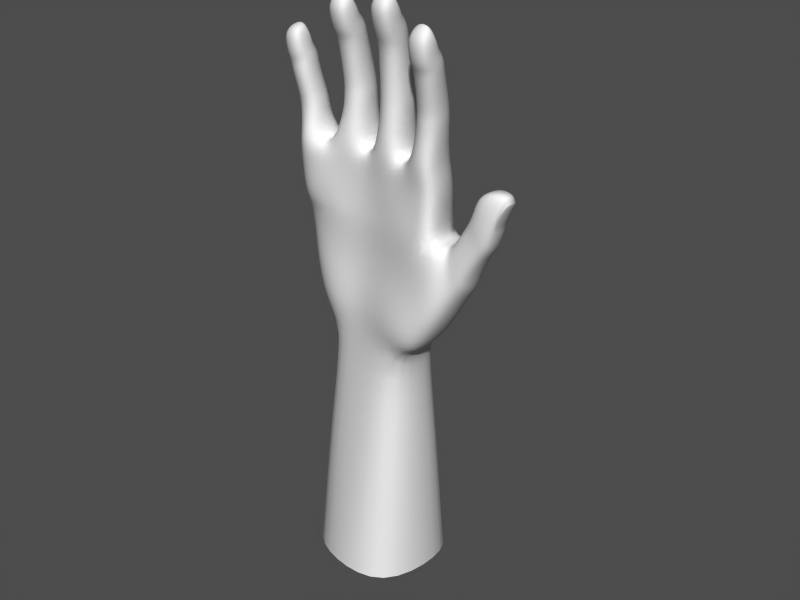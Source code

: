# Source: hand.blend  (saved by Blender 2.40.0; exported with 4.5.12 LTS)
import bpy
from mathutils import Matrix  # noqa: F401  (used for matrix-valued properties, if any)

bpy.ops.wm.read_factory_settings(use_empty=True)
scene = bpy.context.scene
scene.name = '1'

# ---- collections
col_collection_1 = bpy.data.collections.new('Collection 1'); scene.collection.children.link(col_collection_1)

# ---- meshes
me_cube_001 = bpy.data.meshes.new('Cube.001')
me_cube_001.from_pydata([(6.8, 8.319, 0.7191), (6.691, 8.144, -0.4214), (6.329, 6.733, -0.5086), (6.532, 6.823, 0.9302), (6.351, 5.96, 0.9599), (6.132, 5.889, -0.5179), (5.751, 5.43, -0.5305), (5.975, 5.496, 0.9809), (5.404, 4.499, 1.108), (5.152, 4.455, -0.6109), (4.967, 3.819, -0.6525), (5.225, 3.859, 1.151), (4.71, 3.176, 1.254), (4.404, 3.167, -0.747), (-1.591, 1.726, -1.509), (-1.98, -0.01696, -1.166), (-2.509, 0.6551, -0.8067), (-3.201, 1.835, -1.1), (-0.36, 0.01566, -1.619), (-0.02475, 1.274, -1.963), (1.931, 1.412, -1.647), (1.963, 0.01149, -1.135), (2.575, 0.2099, -0.7818), (3.365, 1.433, -1.189), (3.986, 1.41, 1.898), (3.027, 0.1634, 1.828), (2.024, 0.01696, 1.619), (1.939, 1.437, 2.154), (-0.2838, 1.298, 1.092), (-0.3864, -0.002141, 1.357), (-2.024, 0.0117, 1.029), (-1.86, 1.329, 1.469), (-4.71, 13.07, 0.8726), (-3.659, 13.25, 0.9906), (-3.713, 13.4, 0.331), (-4.764, 13.22, 0.2098), (-4.2, 13.48, 0.2293), (-4.136, 13.25, 1.027), (-4.004, 12.22, 1.097), (-4.03, 12.58, -0.1986), (-4.663, 12.37, -0.03665), (-3.507, 12.57, 0.09618), (-3.488, 12.33, 0.9122), (-4.643, 12.13, 0.7831), (-4.618, 11.78, 0.626), (-3.388, 12.0, 0.7585), (-3.391, 12.16, -0.128), (-4.621, 11.95, -0.2645), (-3.944, 12.12, -0.4587), (-3.94, 11.87, 0.9651), (-3.855, 11.38, 0.9923), (-3.856, 11.61, -0.4324), (-4.505, 11.45, -0.2352), (-3.333, 11.65, -0.1006), (-3.332, 11.5, 0.7844), (-4.504, 11.3, 0.6536), (-4.319, 10.27, 0.4781), (-3.147, 10.47, 0.6089), (-3.148, 10.62, -0.3065), (-4.32, 10.42, -0.441), (-3.67, 10.58, -0.6407), (-3.67, 10.34, 0.819), (-3.585, 9.944, 0.8215), (-3.586, 10.0, -0.7136), (-4.266, 9.862, -0.4985), (-3.032, 10.09, -0.3864), (-3.031, 10.05, 0.5926), (-4.265, 9.822, 0.485), (-4.157, 9.287, 0.5941), (-2.968, 9.519, 0.6829), (-2.938, 9.535, -0.3751), (-4.149, 9.306, -0.4679), (-3.486, 9.438, -0.6701), (-3.522, 9.413, 0.8878), (-1.335, 10.01, 0.6054), (-1.312, 10.17, -1.253), (-1.935, 10.12, -1.017), (-0.6519, 10.19, -0.9005), (-0.6706, 10.06, 0.3511), (-1.963, 9.993, 0.2364), (-2.001, 10.77, 0.1358), (-0.6754, 10.85, 0.2625), (-0.6754, 10.91, -0.9237), (-2.001, 10.83, -1.053), (-1.361, 10.88, -1.319), (-1.361, 10.71, 0.5433), (-1.396, 11.18, 0.5009), (-1.396, 11.73, -1.213), (-1.998, 11.63, -0.9665), (-0.7487, 11.67, -0.8243), (-0.7448, 11.31, 0.2455), (-1.97, 11.26, 0.1041), (0.1178, 11.5, 0.2464), (1.427, 11.51, 0.3857), (1.427, 11.9, -0.7486), (0.1178, 11.89, -0.8902), (0.7493, 11.99, -1.157), (0.7493, 11.42, 0.6678), (0.7673, 10.68, 0.6979), (0.7673, 10.85, -1.282), (0.09676, 10.82, -0.9988), (1.486, 10.86, -0.8628), (1.486, 10.7, 0.3993), (0.09676, 10.76, 0.2645), (0.1304, 9.931, 0.3603), (1.475, 9.965, 0.4949), (1.482, 10.1, -0.8292), (0.1459, 10.06, -0.9649), (0.7909, 10.1, -1.214), (0.7799, 9.93, 0.7555), (3.777, 5.587, 1.521), (1.816, 5.592, 1.172), (-0.2694, 5.56, 0.727), (-2.328, 5.529, 0.9995), (-2.515, 7.671, 1.044), (-0.3376, 7.649, 0.5788), (1.785, 7.658, 0.8846), (3.808, 7.697, 1.003), (-2.856, 8.689, 1.075), (-2.284, 8.669, 0.7963), (-0.6537, 8.649, 0.6758), (-0.07718, 8.639, 0.6732), (1.495, 8.664, 0.7889), (2.113, 8.71, 0.9324), (3.57, 8.643, 1.127), (3.452, 8.676, -0.6394), (-3.79, 8.343, -0.5257), (2.154, 8.68, -0.8277), (1.581, 8.642, -0.9745), (0.134, 8.614, -1.09), (-0.3993, 8.624, -1.083), (-1.928, 8.647, -0.9676), (-2.458, 8.659, -0.7092), (3.674, 7.734, -0.7186), (1.795, 7.694, -1.032), (-0.07666, 7.651, -1.299), (-3.887, 7.399, -0.5628), (-2.399, 7.703, -0.8757), (-1.919, 5.538, -1.394), (-3.663, 5.346, -0.9398), (-0.008116, 5.567, -1.631), (1.848, 5.63, -1.386), (3.437, 5.615, -1.015), (2.797, 7.692, -1.254), (2.834, 8.668, -0.8717), (2.852, 8.697, 1.207), (2.816, 7.685, 1.012), (2.75, 6.218, -1.182), (2.79, 6.208, 1.129), (2.934, 9.896, 1.052), (2.933, 10.08, -0.7245), (2.343, 10.08, -0.5038), (3.564, 10.02, -0.3851), (3.573, 9.89, 0.8162), (2.34, 9.953, 0.6904), (2.347, 10.62, 0.6729), (3.618, 10.56, 0.7891), (3.618, 10.68, -0.3383), (2.347, 10.75, -0.4527), (2.961, 10.75, -0.7097), (2.961, 10.56, 1.059), (2.984, 10.95, 1.036), (2.984, 11.47, -0.5942), (2.406, 11.41, -0.346), (3.604, 11.33, -0.2477), (3.604, 11.0, 0.7738), (2.406, 11.08, 0.6733), (0.893, 6.229, -1.693), (0.7529, 6.218, 0.8406), (0.778, 7.698, -1.129), (0.8633, 8.617, -1.167), (0.7084, 8.639, 0.8258), (0.7406, 7.662, 0.7675), (-1.025, 6.127, -1.739), (-1.388, 6.137, 0.778), (-1.07, 7.644, -1.157), (-1.087, 8.636, -1.13), (-1.432, 8.661, 0.855), (-1.406, 7.641, 0.7427), (-2.964, 6.074, -1.431), (-3.463, 6.066, 1.132), (-3.076, 7.531, -0.8544), (-3.184, 8.476, -0.8), (-3.69, 8.509, 1.208), (-3.578, 7.524, 1.093), (4.128, 5.537, -0.7679), (4.254, 5.489, 1.064), (4.452, 5.621, 0.9887), (4.352, 5.603, -0.6284), (4.54, 5.851, -0.5829), (4.638, 5.873, 0.9532), (5.036, 6.572, 0.8416), (4.949, 6.542, -0.505), (5.134, 6.916, -0.493), (5.218, 6.947, 0.8239), (5.368, 7.296, 0.8147), (5.29, 7.258, -0.4826), (5.518, 8.035, -0.3814), (5.56, 8.11, 0.7223), (3.453, 3.675, -1.472), (-3.403, 3.456, -1.202), (-2.276, 3.461, -1.474), (-2.213, 3.535, 0.9247), (-0.2212, 3.558, 0.6596), (1.873, 3.601, 1.236), (3.875, 3.65, 1.684), (6.28, 8.47, 0.7709), (6.215, 8.341, -0.437), (5.828, 7.032, -0.662), (5.977, 7.105, 1.006), (5.771, 6.521, 1.023), (5.612, 6.46, -0.6784), (5.343, 5.922, -0.705), (5.506, 5.982, 1.043), (4.973, 4.972, 1.184), (4.788, 4.915, -0.8838), (4.544, 4.492, -0.9825), (4.733, 4.562, 1.229), (4.468, 4.244, 1.309), (4.25, 4.208, -1.144), (-2.985, 0.6687, 0.3575), (-3.704, 1.865, 0.4373), (-4.246, 7.414, 0.4505), (-4.136, 5.324, 0.3966), (-4.121, 8.386, 0.3821), (-3.877, 3.437, 0.6816), (2.836, 0.1145, -0.19), (3.971, 1.234, -0.08761), (2.419, -0.182, -0.3992), (4.911, 2.98, 0.05153), (5.375, 3.625, 0.1123), (5.565, 4.264, 0.164), (-0.01643, 3.396, -1.98), (1.889, 3.496, -1.699), (2.84, -4.82, -0.4974), (-2.569, -4.814, 1.532), (-0.5753, -4.815, 1.997), (2.358, -4.814, 2.37), (2.284, -4.814, -1.543), (-0.5433, -4.814, -2.231), (-2.515, -4.815, -1.587), (-2.888, -11.79, -1.495), (-0.6297, -11.79, -3.024), (2.557, -11.79, -2.099), (2.642, -11.79, 3.163), (-0.5612, -11.79, 3.15), (-2.913, -11.79, 2.035), (3.381, -11.78, -0.4388), (-3.587, 12.64, 0.1176), (-4.582, 12.45, -0.008601), (-4.033, 12.61, -0.1136), (-4.191, 13.4, 0.2345), (-4.607, 13.19, 0.15), (-3.851, 13.32, 0.2372), (-3.851, 13.35, 0.188), (-4.607, 13.22, 0.1008), (-4.191, 13.43, 0.1853), (-1.447, 15.15, 0.3938), (-1.917, 15.0, 0.2616), (-1.101, 15.0, 0.3646), (-1.106, 14.95, 0.4059), (-1.922, 14.95, 0.3029), (-1.453, 15.1, 0.4352), (-1.398, 14.3, -0.1422), (-2.002, 14.18, -0.06193), (-0.9265, 14.2, 0.09019), (-2.094, 12.74, 0.3067), (-0.8298, 12.75, 0.4627), (-0.8009, 13.14, -0.4104), (-2.065, 13.14, -0.5694), (-1.355, 13.27, -0.7486), (-1.401, 12.63, 0.6573), (-1.42, 13.19, 0.7647), (-1.373, 13.84, -0.6345), (-2.114, 13.71, -0.4609), (-0.7872, 13.71, -0.2987), (-0.8159, 13.3, 0.5715), (-2.143, 13.29, 0.4125), (-2.121, 13.63, 0.6687), (-0.8743, 13.64, 0.8227), (-0.8516, 14.12, 0.04734), (-2.098, 14.12, -0.1096), (-1.4, 14.28, -0.2402), (-1.437, 13.55, 0.9986), (-1.462, 14.7, 1.155), (-1.45, 15.19, 0.453), (-2.084, 14.99, 0.3765), (-0.9501, 14.99, 0.5196), (-0.9593, 14.63, 1.101), (-2.094, 14.62, 0.9608), (0.143, 14.93, 0.9608), (1.277, 14.9, 1.101), (1.306, 15.26, 0.5196), (0.1721, 15.3, 0.3765), (0.8118, 15.48, 0.453), (0.7769, 14.99, 1.155), (0.7746, 13.83, 0.9986), (0.8343, 14.57, -0.2402), (0.1312, 14.43, -0.1096), (1.377, 14.39, 0.04734), (1.339, 13.9, 0.8227), (0.09297, 13.94, 0.6687), (0.06038, 13.45, 0.4125), (1.387, 13.42, 0.5715), (1.429, 13.98, -0.2987), (0.1025, 14.02, -0.4609), (0.8469, 14.13, -0.6345), (0.7805, 13.33, 0.7647), (0.7814, 12.77, 0.6573), (0.8474, 13.4, -0.7486), (0.134, 13.3, -0.5694), (1.397, 13.26, -0.4104), (1.356, 12.87, 0.4627), (0.09236, 12.9, 0.3067), (1.305, 14.47, 0.09019), (0.2289, 14.49, -0.06193), (0.8367, 14.59, -0.1422), (0.8064, 15.38, 0.4352), (0.3328, 15.25, 0.3029), (1.148, 15.23, 0.4059), (1.156, 15.28, 0.3646), (0.3399, 15.3, 0.2616), (0.8135, 15.43, 0.3938), (3.114, 14.57, 0.9335), (2.653, 14.44, 0.8076), (3.448, 14.42, 0.9086), (3.441, 14.37, 0.9501), (2.646, 14.39, 0.8491), (3.108, 14.52, 0.975), (3.137, 13.73, 0.4309), (2.545, 13.64, 0.5115), (3.593, 13.63, 0.6602), (2.411, 12.24, 0.9047), (3.644, 12.21, 1.058), (3.684, 12.58, 0.1973), (2.452, 12.61, 0.04139), (3.147, 12.71, -0.1357), (3.083, 12.12, 1.25), (3.082, 12.67, 1.341), (3.147, 13.27, -0.03808), (2.421, 13.17, 0.1337), (3.714, 13.14, 0.2927), (3.674, 12.76, 1.151), (2.38, 12.78, 0.9948), (2.412, 13.12, 1.237), (3.627, 13.09, 1.387), (3.664, 13.54, 0.6204), (2.449, 13.58, 0.4665), (3.135, 13.71, 0.3358), (3.077, 13.03, 1.561), (3.079, 14.11, 1.596), (3.113, 14.61, 0.9902), (2.489, 14.44, 0.9198), (3.594, 14.41, 1.06), (3.566, 14.02, 1.546), (2.461, 14.04, 1.408), (6.001, 5.336, 0.2098), (6.38, 5.798, 0.2074), (6.624, 6.704, 0.203), (7.055, 8.375, 0.1948), (4.195, 5.512, 0.2096), (5.54, 8.074, 0.1963), (6.249, 8.409, 0.1945), (5.331, 7.278, 0.2004), (5.178, 6.932, 0.2022), (4.995, 6.558, 0.2041), (4.59, 5.862, 0.2078), (4.404, 5.612, 0.209), (6.572, 6.817, 0.2044), (6.48, 6.935, 0.799), (6.342, 6.823, -0.3773), (7.017, 7.985, 0.1948), (6.826, 7.944, -0.2891), (6.91, 8.078, 0.5867), (6.99, 8.092, 0.5867), (6.906, 7.958, -0.2891), (7.097, 8.0, 0.1948)], [], [(31, 30, 29, 28), (28, 29, 26, 27), (27, 26, 25, 24), (24, 25, 226, 227), (26, 228, 226, 25), (14, 15, 16, 17), (14, 19, 18, 15), (19, 20, 21, 18), (20, 23, 22, 21), (24, 227, 229, 12), (12, 229, 230, 11), (11, 230, 231, 8), (7, 356, 357, 4), (4, 357, 358, 3), (71, 68, 67, 64), (69, 70, 65, 66), (72, 71, 64, 63), (68, 73, 62, 67), (73, 69, 66, 62), (70, 72, 63, 65), (65, 63, 60, 58), (62, 66, 57, 61), (67, 62, 61, 56), (63, 64, 59, 60), (66, 65, 58, 57), (64, 67, 56, 59), (59, 56, 55, 52), (57, 58, 53, 54), (60, 59, 52, 51), (56, 61, 50, 55), (61, 57, 54, 50), (58, 60, 51, 53), (53, 51, 48, 46), (50, 54, 45, 49), (55, 50, 49, 44), (51, 52, 47, 48), (54, 53, 46, 45), (52, 55, 44, 47), (47, 44, 43, 40), (45, 46, 41, 42), (48, 47, 40, 39), (44, 49, 38, 43), (49, 45, 42, 38), (46, 48, 39, 41), (38, 42, 33, 37), (37, 32, 43, 38), (42, 41, 34, 33), (32, 35, 40, 43), (35, 32, 37, 36), (33, 34, 36, 37), (76, 79, 80, 83), (78, 77, 82, 81), (75, 76, 83, 84), (79, 74, 85, 80), (74, 78, 81, 85), (77, 75, 84, 82), (82, 84, 87, 89), (85, 81, 90, 86), (80, 85, 86, 91), (84, 83, 88, 87), (81, 82, 89, 90), (83, 80, 91, 88), (107, 104, 103, 100), (105, 106, 101, 102), (108, 107, 100, 99), (104, 109, 98, 103), (109, 105, 102, 98), (106, 108, 99, 101), (101, 99, 96, 94), (98, 102, 93, 97), (103, 98, 97, 92), (99, 100, 95, 96), (102, 101, 94, 93), (100, 103, 92, 95), (114, 119, 118), (115, 121, 120), (116, 123, 122), (124, 117, 133, 125), (117, 110, 142, 133), (137, 132, 131), (135, 130, 129), (134, 128, 127), (127, 144, 143, 134), (123, 116, 146, 145), (110, 148, 111), (141, 147, 142), (111, 148, 146, 116), (110, 117, 146, 148), (117, 124, 145, 146), (125, 133, 143, 144), (133, 142, 147, 143), (134, 143, 147, 141), (125, 144, 150, 152), (145, 124, 153, 149), (123, 145, 149, 154), (144, 127, 151, 150), (124, 125, 152, 153), (127, 123, 154, 151), (151, 154, 155, 158), (153, 152, 157, 156), (150, 151, 158, 159), (154, 149, 160, 155), (149, 153, 156, 160), (152, 150, 159, 157), (157, 159, 162, 164), (160, 156, 165, 161), (155, 160, 161, 166), (159, 158, 163, 162), (156, 157, 164, 165), (158, 155, 166, 163), (111, 168, 112), (140, 167, 141), (134, 169, 170, 128), (122, 171, 172, 116), (129, 170, 169, 135), (115, 172, 171, 121), (112, 168, 172, 115), (135, 169, 167, 140), (111, 116, 172, 168), (134, 141, 167, 169), (122, 123, 127, 128), (120, 121, 129, 130), (118, 119, 131, 132), (135, 175, 176, 130), (120, 177, 178, 115), (131, 176, 175, 137), (114, 178, 177, 119), (112, 115, 178, 174), (135, 140, 173, 175), (112, 174, 113), (138, 173, 140), (113, 174, 178, 114), (137, 175, 173, 138), (137, 181, 182, 132), (118, 183, 184, 114), (126, 182, 181, 136), (113, 114, 184, 180), (137, 138, 179, 181), (138, 139, 179), (136, 181, 179, 139), (105, 109, 171, 122), (104, 121, 171, 109), (104, 107, 129, 121), (107, 108, 170, 129), (106, 128, 170, 108), (105, 122, 128, 106), (74, 177, 120, 78), (74, 79, 119, 177), (76, 131, 119, 79), (75, 176, 131, 76), (75, 77, 130, 176), (77, 78, 120, 130), (69, 118, 132, 70), (69, 73, 183, 118), (71, 126, 224), (71, 72, 182, 126), (70, 132, 182, 72), (110, 186, 360), (139, 138, 201, 200), (112, 113, 202, 203), (111, 112, 203, 204), (110, 111, 204, 205), (196, 197, 207, 208), (197, 361, 362, 207), (198, 195, 209, 206), (193, 196, 208, 211), (195, 194, 210, 209), (192, 193, 211, 212), (194, 191, 213, 210), (189, 192, 212, 215), (191, 190, 214, 213), (188, 189, 215, 216), (190, 187, 217, 214), (185, 188, 216, 219), (187, 186, 218, 217), (110, 205, 218, 186), (142, 185, 219, 199), (28, 203, 202, 31), (27, 204, 203, 28), (24, 205, 204, 27), (12, 218, 205, 24), (11, 217, 218, 12), (8, 214, 217, 11), (7, 213, 214, 8), (4, 210, 213, 7), (3, 209, 210, 4), (0, 206, 209, 3), (14, 17, 200, 201), (13, 23, 199, 219), (10, 13, 219, 216), (9, 10, 216, 215), (6, 9, 215, 212), (5, 6, 212, 211), (2, 5, 211, 208), (1, 2, 208, 207), (0, 359, 362, 206), (17, 221, 225, 200), (195, 198, 361, 363), (193, 364, 363, 196), (191, 194, 364, 365), (189, 366, 365, 192), (187, 190, 366, 367), (185, 360, 367, 188), (223, 139, 200, 225), (224, 68, 71), (224, 126, 136, 222), (222, 136, 139, 223), (221, 17, 16, 220), (220, 16, 15), (220, 15, 30), (30, 31, 221, 220), (31, 202, 225, 221), (113, 223, 225, 202), (113, 180, 223), (180, 184, 222, 223), (183, 224, 222, 184), (68, 224, 183, 73), (230, 10, 9, 231), (229, 13, 10, 230), (227, 23, 13, 229), (228, 21, 22, 226), (226, 22, 23, 227), (141, 142, 199, 233), (20, 233, 199, 23), (19, 232, 233, 20), (14, 201, 232, 19), (138, 140, 232, 201), (140, 141, 233, 232), (21, 228, 234, 238), (30, 15, 240, 235), (18, 21, 238, 239), (15, 18, 239, 240), (228, 26, 237, 234), (26, 29, 236, 237), (29, 30, 235, 236), (236, 235, 246, 245), (237, 236, 245, 244), (234, 237, 244, 247), (240, 239, 242, 241), (239, 238, 243, 242), (235, 240, 241, 246), (238, 234, 247, 243), (41, 39, 250, 248), (39, 40, 249, 250), (35, 36, 251, 252), (36, 34, 253, 251), (251, 253, 254, 256), (252, 251, 256, 255), (248, 250, 256, 254), (249, 255, 256, 250), (34, 41, 248, 253), (248, 254, 253), (249, 252, 255), (35, 252, 249, 40), (286, 261, 264, 281), (264, 261, 258), (265, 259, 260), (287, 280, 265, 260), (264, 258, 257, 263), (265, 263, 257, 259), (261, 262, 257, 258), (262, 260, 259, 257), (285, 287, 260, 262), (286, 285, 262, 261), (282, 281, 264, 263), (280, 282, 263, 265), (288, 287, 285, 284), (286, 289, 284, 285), (289, 286, 281, 278), (279, 280, 287, 288), (284, 289, 278, 283), (283, 279, 288, 284), (275, 273, 282, 280), (272, 276, 279, 283), (277, 272, 283, 278), (273, 274, 281, 282), (276, 275, 280, 279), (274, 277, 278, 281), (269, 266, 277, 274), (267, 268, 275, 276), (270, 269, 274, 273), (266, 271, 272, 277), (271, 267, 276, 272), (268, 270, 273, 275), (87, 270, 268, 89), (87, 88, 269, 270), (88, 91, 266, 269), (86, 271, 266, 91), (86, 90, 267, 271), (89, 268, 267, 90), (311, 309, 306, 304), (308, 312, 303, 307), (313, 308, 307, 302), (309, 310, 305, 306), (312, 311, 304, 303), (310, 313, 302, 305), (305, 302, 301, 298), (303, 304, 299, 300), (306, 305, 298, 297), (302, 307, 296, 301), (307, 303, 300, 296), (304, 306, 297, 299), (296, 300, 291, 295), (295, 290, 301, 296), (300, 299, 292, 291), (290, 293, 298, 301), (293, 290, 295, 294), (291, 292, 294, 295), (299, 297, 316, 314), (297, 298, 315, 316), (293, 294, 317, 318), (294, 292, 319, 317), (317, 319, 320, 322), (318, 317, 322, 321), (314, 316, 322, 320), (315, 321, 322, 316), (292, 299, 314, 319), (314, 320, 319), (315, 318, 321), (293, 318, 315, 298), (92, 97, 308, 313), (93, 312, 308, 97), (93, 94, 311, 312), (94, 96, 309, 311), (95, 310, 309, 96), (310, 92, 313), (310, 95, 92), (352, 327, 330, 347), (330, 327, 324), (331, 325, 326), (353, 346, 331, 326), (330, 324, 323, 329), (331, 329, 323, 325), (327, 328, 323, 324), (328, 326, 325, 323), (351, 353, 326, 328), (352, 351, 328, 327), (348, 347, 330, 329), (346, 348, 329, 331), (354, 353, 351, 350), (352, 355, 350, 351), (355, 352, 347, 344), (345, 346, 353, 354), (350, 355, 344, 349), (349, 345, 354, 350), (341, 339, 348, 346), (338, 342, 345, 349), (343, 338, 349, 344), (339, 340, 347, 348), (342, 341, 346, 345), (340, 343, 344, 347), (335, 332, 343, 340), (333, 334, 341, 342), (336, 335, 340, 339), (332, 337, 338, 343), (337, 333, 342, 338), (334, 336, 339, 341), (161, 165, 333, 337), (161, 337, 332, 166), (163, 166, 332, 335), (162, 163, 335, 336), (162, 336, 334, 164), (164, 334, 333, 165), (360, 186, 187, 367), (366, 189, 188, 367), (366, 190, 191, 365), (364, 193, 192, 365), (364, 194, 195, 363), (361, 197, 196, 363), (359, 1, 207, 362), (361, 198, 206, 362), (360, 185, 142), (360, 142, 110), (357, 5, 2, 358), (356, 6, 5, 357), (8, 231, 356, 7), (6, 356, 231, 9), (358, 2, 370, 368), (3, 358, 368, 369), (359, 0, 373, 371), (1, 359, 371, 372), (372, 371, 376, 375), (371, 373, 374, 376), (368, 376, 374, 369), (368, 370, 375, 376), (369, 374, 373), (0, 3, 369, 373), (1, 372, 370, 2), (370, 372, 375)])
me_cube_001.polygons.foreach_set('use_smooth', [True] * 389)
me_cube_001.use_remesh_preserve_volume = False
me_cube_001.use_remesh_preserve_attributes = False
me_cube_001.use_mirror_vertex_groups = False
me_cube_001.update()

# ---- objects
ob_main = bpy.data.objects.new('Main', me_cube_001)

# ---- transforms, parenting, visibility, modifiers, constraints
ob_main.location = (3.571, 0.2269, -1.407)
ob_main.rotation_euler = (1.571, -0.0, -0.0)
ob_main.lock_rotations_4d = False
ob_main.empty_display_type = 'ARROWS'
ob_main.color = (0.0, 0.0, 0.0, 1.0)
ob_main.lineart.crease_threshold = 0.0
_m = ob_main.modifiers.new('Subsurf', 'SUBSURF')
_m.uv_smooth = 'NONE'
_m.quality = 2
_m.show_only_control_edges = False

# ---- collection membership
col_collection_1.objects.link(ob_main)

# ---- scene / render settings (as saved in the file)
scene.frame_start = 1; scene.frame_end = 250; scene.frame_set(2)
scene.render.engine = 'BLENDER_EEVEE_NEXT'
scene.render.image_settings.file_format = 'TARGA'
scene.render.image_settings.color_mode = 'RGB'
scene.render.image_settings.quality = 95
scene.render.image_settings.compression = 95
scene.render.resolution_x = 640
scene.render.resolution_y = 480
scene.render.pixel_aspect_x = 100.0
scene.render.pixel_aspect_y = 100.0
scene.render.fps = 25
scene.render.dither_intensity = 0.0
scene.render.use_compositing = False
scene.render.use_sequencer = False
scene.render.use_file_extension = False
scene.render.bake_bias = 0.0
scene.render.use_stamp_time = False
scene.render.use_stamp_date = False
scene.render.use_stamp_frame = False
scene.render.use_stamp_camera = False
scene.render.use_stamp_scene = False
scene.render.use_stamp_filename = False
scene.render.use_stamp_render_time = False
scene.render.stamp_font_size = 0
scene.cycles.use_denoising = False
scene.cycles.samples = 10
scene.cycles.sampling_pattern = 'TABULATED_SOBOL'
scene.cycles.light_sampling_threshold = 0.0
scene.cycles.use_adaptive_sampling = False
scene.cycles.use_light_tree = False
scene.cycles.blur_glossy = 0.0
scene.cycles.volume_bounces = 1
scene.cycles.pixel_filter_type = 'GAUSSIAN'
scene.cycles.sample_clamp_indirect = 0.0
scene.view_settings.view_transform = 'Raw'
bpy.context.view_layer.update()

# ---- added for rendering (the .blend has no active camera and no usable light): camera, sun + grey world if the file has none
cam_auto = bpy.data.cameras.new('AutoCamera')
cam_auto.lens = 50.0
cam_auto.sensor_width = 36.0
cam_auto.clip_end = 1000.0
ob_auto_camera = bpy.data.objects.new('AutoCamera', cam_auto)
scene.collection.objects.link(ob_auto_camera)
ob_auto_camera.location = (32.8374, -33.5627, 22.917)
ob_auto_camera.rotation_euler = (1.09748, -7.21219e-08, 0.694738)
scene.camera = ob_auto_camera
light_auto_sun = bpy.data.lights.new('AutoSun', 'SUN')
light_auto_sun.energy = 3.0
light_auto_sun.angle = 0.0523599
ob_auto_sun = bpy.data.objects.new('AutoSun', light_auto_sun)
scene.collection.objects.link(ob_auto_sun)
ob_auto_sun.rotation_euler = (0.872665, 0.174533, 0.523599)
if scene.world is None:
    world_auto = bpy.data.worlds.new('AutoWorld')
    world_auto.color = (0.3, 0.3, 0.3)
    scene.world = world_auto
bpy.context.view_layer.update()
